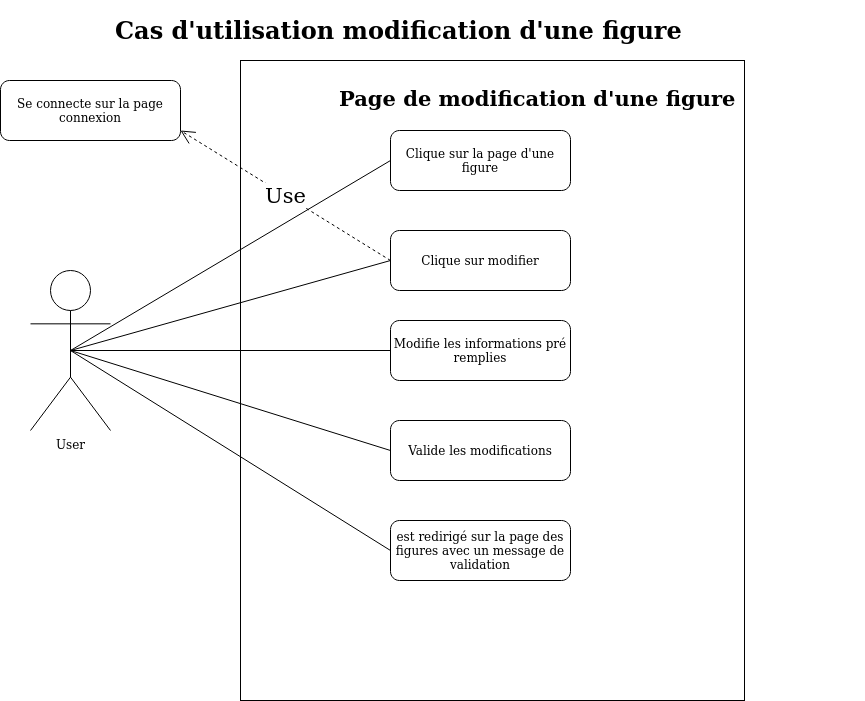

The diagram above was exported from draw.io. Its source (the exported page's mxGraphModel, read from the mxfile embedded in the PNG):
<mxGraphModel dx="1354" dy="1933" grid="1" gridSize="10" guides="1" tooltips="1" connect="1" arrows="1" fold="1" page="1" pageScale="1" pageWidth="827" pageHeight="1169" math="0" shadow="0">
  <root>
    <mxCell id="0" />
    <mxCell id="1" parent="0" />
    <mxCell id="xeXbNjpjBO88OgwxL7q5-1" value="" style="rounded=0;whiteSpace=wrap;html=1;" vertex="1" parent="1">
      <mxGeometry x="250" y="50" width="504" height="640" as="geometry" />
    </mxCell>
    <mxCell id="xeXbNjpjBO88OgwxL7q5-2" value="User" style="shape=umlActor;verticalLabelPosition=bottom;verticalAlign=top;html=1;outlineConnect=0;" vertex="1" parent="1">
      <mxGeometry x="40" y="260" width="80" height="160" as="geometry" />
    </mxCell>
    <mxCell id="xeXbNjpjBO88OgwxL7q5-3" value="&lt;h1&gt;Cas d'utilisation modification d'une figure&lt;br&gt;&lt;/h1&gt;" style="text;html=1;strokeColor=none;fillColor=none;spacing=5;spacingTop=-20;whiteSpace=wrap;overflow=hidden;rounded=0;" vertex="1" parent="1">
      <mxGeometry x="120" width="650" height="80" as="geometry" />
    </mxCell>
    <mxCell id="xeXbNjpjBO88OgwxL7q5-4" value="Clique sur la page d'une figure" style="rounded=1;whiteSpace=wrap;html=1;" vertex="1" parent="1">
      <mxGeometry x="400" y="120" width="180" height="60" as="geometry" />
    </mxCell>
    <mxCell id="xeXbNjpjBO88OgwxL7q5-5" value="Clique sur modifier" style="rounded=1;whiteSpace=wrap;html=1;" vertex="1" parent="1">
      <mxGeometry x="400" y="220" width="180" height="60" as="geometry" />
    </mxCell>
    <mxCell id="xeXbNjpjBO88OgwxL7q5-6" value="Modifie les informations pré remplies" style="rounded=1;whiteSpace=wrap;html=1;" vertex="1" parent="1">
      <mxGeometry x="400" y="310" width="180" height="60" as="geometry" />
    </mxCell>
    <mxCell id="xeXbNjpjBO88OgwxL7q5-7" value="" style="endArrow=none;html=1;rounded=0;entryX=0;entryY=0.5;entryDx=0;entryDy=0;exitX=0.5;exitY=0.5;exitDx=0;exitDy=0;exitPerimeter=0;" edge="1" parent="1" source="xeXbNjpjBO88OgwxL7q5-2" target="xeXbNjpjBO88OgwxL7q5-4">
      <mxGeometry width="50" height="50" relative="1" as="geometry">
        <mxPoint x="140" y="184.5454545454545" as="sourcePoint" />
        <mxPoint x="320" y="160" as="targetPoint" />
      </mxGeometry>
    </mxCell>
    <mxCell id="xeXbNjpjBO88OgwxL7q5-8" value="Valide les modifications" style="rounded=1;whiteSpace=wrap;html=1;" vertex="1" parent="1">
      <mxGeometry x="400" y="410" width="180" height="60" as="geometry" />
    </mxCell>
    <mxCell id="xeXbNjpjBO88OgwxL7q5-9" value="est redirigé sur la page des figures avec un message de validation" style="rounded=1;whiteSpace=wrap;html=1;" vertex="1" parent="1">
      <mxGeometry x="400" y="510" width="180" height="60" as="geometry" />
    </mxCell>
    <mxCell id="xeXbNjpjBO88OgwxL7q5-10" value="" style="endArrow=none;html=1;rounded=0;entryX=0;entryY=0.5;entryDx=0;entryDy=0;exitX=0.5;exitY=0.5;exitDx=0;exitDy=0;exitPerimeter=0;" edge="1" parent="1" source="xeXbNjpjBO88OgwxL7q5-2" target="xeXbNjpjBO88OgwxL7q5-5">
      <mxGeometry width="50" height="50" relative="1" as="geometry">
        <mxPoint x="90" y="350" as="sourcePoint" />
        <mxPoint x="410" y="160" as="targetPoint" />
      </mxGeometry>
    </mxCell>
    <mxCell id="xeXbNjpjBO88OgwxL7q5-11" value="" style="endArrow=none;html=1;rounded=0;entryX=0;entryY=0.5;entryDx=0;entryDy=0;" edge="1" parent="1" target="xeXbNjpjBO88OgwxL7q5-6">
      <mxGeometry width="50" height="50" relative="1" as="geometry">
        <mxPoint x="80" y="340" as="sourcePoint" />
        <mxPoint x="410" y="250" as="targetPoint" />
      </mxGeometry>
    </mxCell>
    <mxCell id="xeXbNjpjBO88OgwxL7q5-12" value="" style="endArrow=none;html=1;rounded=0;entryX=0;entryY=0.5;entryDx=0;entryDy=0;exitX=0.5;exitY=0.5;exitDx=0;exitDy=0;exitPerimeter=0;" edge="1" parent="1" source="xeXbNjpjBO88OgwxL7q5-2" target="xeXbNjpjBO88OgwxL7q5-8">
      <mxGeometry width="50" height="50" relative="1" as="geometry">
        <mxPoint x="90" y="350" as="sourcePoint" />
        <mxPoint x="410" y="360" as="targetPoint" />
      </mxGeometry>
    </mxCell>
    <mxCell id="xeXbNjpjBO88OgwxL7q5-13" value="" style="endArrow=none;html=1;rounded=0;entryX=0;entryY=0.5;entryDx=0;entryDy=0;exitX=0.5;exitY=0.5;exitDx=0;exitDy=0;exitPerimeter=0;" edge="1" parent="1" source="xeXbNjpjBO88OgwxL7q5-2" target="xeXbNjpjBO88OgwxL7q5-9">
      <mxGeometry width="50" height="50" relative="1" as="geometry">
        <mxPoint x="90" y="350" as="sourcePoint" />
        <mxPoint x="410" y="460" as="targetPoint" />
      </mxGeometry>
    </mxCell>
    <mxCell id="xeXbNjpjBO88OgwxL7q5-14" value="&lt;font style=&quot;font-size: 21px;&quot;&gt;&lt;b&gt;Page de modification d'une figure&lt;br&gt;&lt;/b&gt;&lt;/font&gt;" style="text;html=1;strokeColor=none;fillColor=none;spacing=5;spacingTop=-20;whiteSpace=wrap;overflow=hidden;rounded=0;" vertex="1" parent="1">
      <mxGeometry x="344" y="86" width="530" height="80" as="geometry" />
    </mxCell>
    <mxCell id="xeXbNjpjBO88OgwxL7q5-15" value="Use" style="endArrow=open;endSize=12;dashed=1;html=1;rounded=0;fontSize=21;exitX=0;exitY=0.5;exitDx=0;exitDy=0;" edge="1" parent="1" source="xeXbNjpjBO88OgwxL7q5-5">
      <mxGeometry width="160" relative="1" as="geometry">
        <mxPoint x="330" y="370" as="sourcePoint" />
        <mxPoint x="190" y="120" as="targetPoint" />
      </mxGeometry>
    </mxCell>
    <mxCell id="xeXbNjpjBO88OgwxL7q5-16" value="Se connecte sur la page connexion" style="rounded=1;whiteSpace=wrap;html=1;" vertex="1" parent="1">
      <mxGeometry x="10" y="70" width="180" height="60" as="geometry" />
    </mxCell>
  </root>
</mxGraphModel>